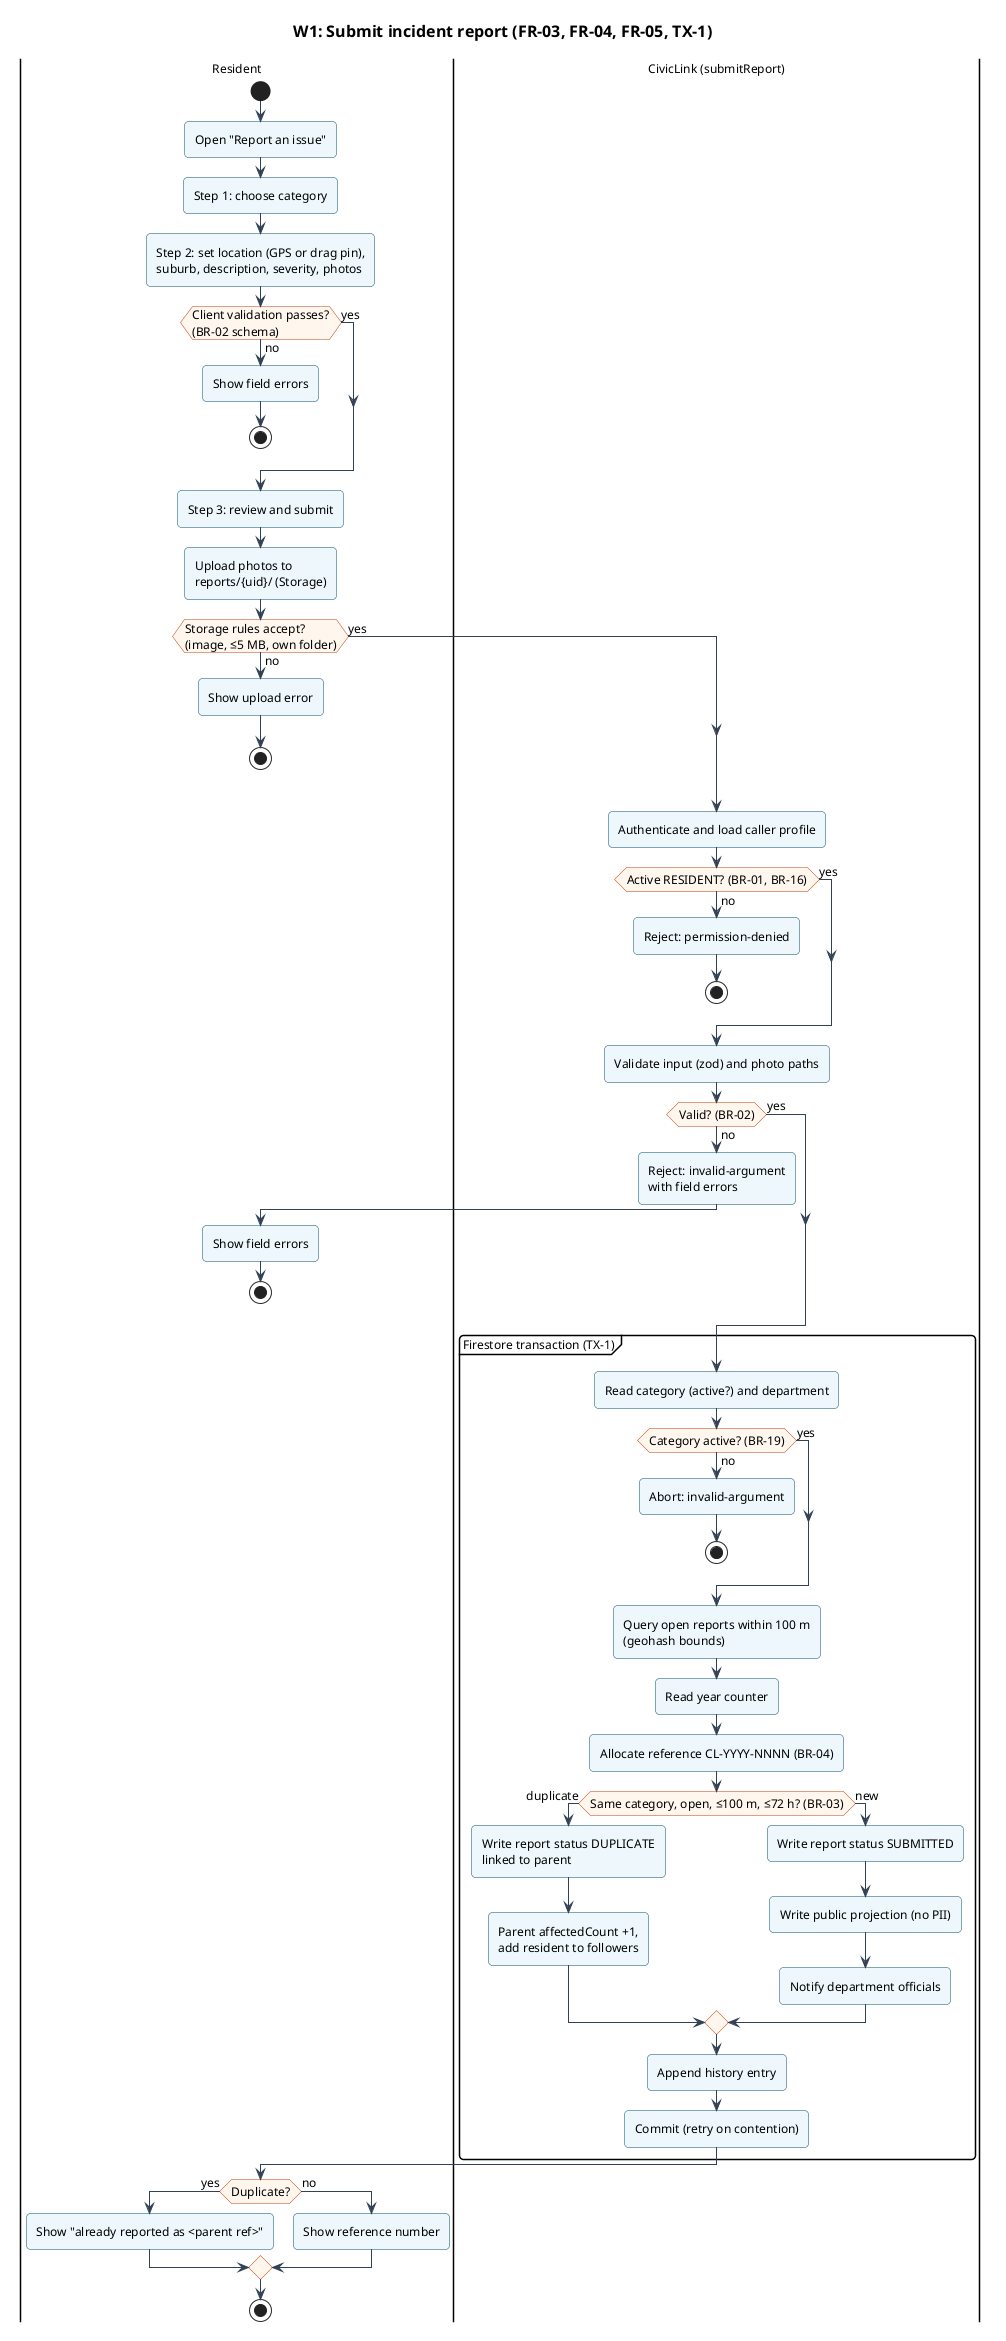

The diagram above was rendered by PlantUML. Its source (embedded in the PNG):
@startuml activity-w1
!include _style.iuml
title W1: Submit incident report (FR-03, FR-04, FR-05, TX-1)

|Resident|
start
:Open "Report an issue";
:Step 1: choose category;
:Step 2: set location (GPS or drag pin),\nsuburb, description, severity, photos;
if (Client validation passes?\n(BR-02 schema)) then (no)
  :Show field errors;
  stop
else (yes)
endif
:Step 3: review and submit;
:Upload photos to\nreports/{uid}/ (Storage);
if (Storage rules accept?\n(image, ≤5 MB, own folder)) then (no)
  :Show upload error;
  stop
else (yes)
endif
|CivicLink (submitReport)|
:Authenticate and load caller profile;
if (Active RESIDENT? (BR-01, BR-16)) then (no)
  :Reject: permission-denied;
  stop
else (yes)
endif
:Validate input (zod) and photo paths;
if (Valid? (BR-02)) then (no)
  :Reject: invalid-argument\nwith field errors;
  |Resident|
  :Show field errors;
  stop
else (yes)
endif
|CivicLink (submitReport)|
partition "Firestore transaction (TX-1)" {
  :Read category (active?) and department;
  if (Category active? (BR-19)) then (no)
    :Abort: invalid-argument;
    stop
  else (yes)
  endif
  :Query open reports within 100 m\n(geohash bounds);
  :Read year counter;
  :Allocate reference CL-YYYY-NNNN (BR-04);
  if (Same category, open, ≤100 m, ≤72 h? (BR-03)) then (duplicate)
    :Write report status DUPLICATE\nlinked to parent;
    :Parent affectedCount +1,\nadd resident to followers;
  else (new)
    :Write report status SUBMITTED;
    :Write public projection (no PII);
    :Notify department officials;
  endif
  :Append history entry;
  :Commit (retry on contention);
}
|Resident|
if (Duplicate?) then (yes)
  :Show "already reported as <parent ref>";
else (no)
  :Show reference number;
endif
stop
@enduml